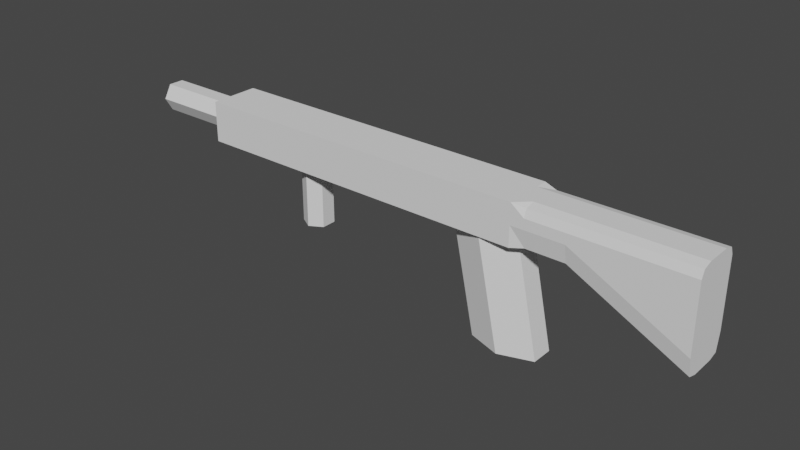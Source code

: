 # Source: testsizerifle.blend  (saved by Blender 2.81.16; exported with 4.5.12 LTS)
import bpy
from mathutils import Matrix  # noqa: F401  (used for matrix-valued properties, if any)

bpy.ops.wm.read_factory_settings(use_empty=True)
scene = bpy.context.scene
scene.name = 'Scene'

# ---- collections
col_collection = bpy.data.collections.new('Collection'); scene.collection.children.link(col_collection)

# ---- world
world_world = bpy.data.worlds.new('World'); scene.world = world_world
world_world.use_nodes = True; world_world.node_tree.nodes.clear()
_N = world_world.node_tree.nodes; _L = world_world.node_tree.links
n0 = _N.new('ShaderNodeOutputWorld'); n0.name = 'World Output'; n0.location = (300, 300)
n1 = _N.new('ShaderNodeBackground'); n1.name = 'Background'; n1.location = (10, 300)
n1.inputs[0].default_value = (0.05088, 0.05088, 0.05088, 1.0)
_L.new(n1.outputs[0], n0.inputs[0])
n0.is_active_output = True
world_world.color = (0.05088, 0.05088, 0.05088)
world_world.use_sun_shadow = False
world_world.sun_shadow_jitter_overblur = 0.0

# ---- meshes
me_cylinder_001 = bpy.data.meshes.new('Cylinder.001')
me_cylinder_001.from_pydata([(0.04288, 0.04108, 0.0), (0.0, 0.04108, 0.203), (0.1045, 0.02054, 0.0), (0.06157, 0.02054, 0.203), (0.1045, -0.02054, 0.0), (0.06157, -0.02054, 0.203), (0.04288, -0.04108, 0.0), (-6.216e-09, -0.04108, 0.203), (-0.01869, -0.02054, 0.0), (-0.06157, -0.02054, 0.203), (-0.01869, 0.02054, 0.0), (-0.06157, 0.02054, 0.203), (-0.586, -0.04675, 0.2009), (-0.586, -0.04675, 0.2774), (-0.586, 0.04675, 0.2009), (-0.586, 0.04675, 0.2774), (0.0856, -0.04077, 0.2058), (0.0856, -0.04077, 0.2725), (0.0856, 0.04077, 0.2058), (0.0856, 0.04077, 0.2725), (-0.7497, 0.01887, 0.2392), (-0.5796, 0.02791, 0.2392), (-0.7497, 0.008694, 0.2215), (-0.5796, 0.01322, 0.2137), (-0.7497, -0.01166, 0.2215), (-0.5796, -0.01618, 0.2137), (-0.7497, -0.02183, 0.2392), (-0.5796, -0.03088, 0.2392), (-0.7497, -0.01166, 0.2568), (-0.5796, -0.01618, 0.2646), (-0.7497, 0.008694, 0.2568), (-0.5796, 0.01322, 0.2646), (-0.586, 0.0, 0.2009), (-0.586, 0.0, 0.2774), (0.0856, 0.0, 0.2009), (0.0856, 0.0, 0.2774), (-0.586, -0.04675, 0.2392), (-0.586, 0.04675, 0.2392), (0.0856, 0.04675, 0.2392), (0.0856, -0.04675, 0.2392), (0.369, 0.0, 0.09485), (-0.586, 0.0, 0.2392), (-0.7497, 0.02791, 0.2392), (-0.7497, 0.01322, 0.2137), (-0.7497, -0.01618, 0.2137), (-0.7497, -0.03088, 0.2392), (-0.7497, -0.01618, 0.2646), (-0.7497, 0.01322, 0.2646), (-0.7458, 0.01887, 0.2392), (-0.7458, 0.008694, 0.2215), (-0.7458, -0.01166, 0.2215), (-0.7458, -0.02183, 0.2392), (-0.7458, -0.01166, 0.2568), (-0.7458, 0.008694, 0.2568), (-0.586, -0.02337, 0.2009), (0.0856, -0.02337, 0.2774), (-0.586, -0.02337, 0.2774), (0.0856, -0.02337, 0.2009), (-0.586, -0.02337, 0.2392), (0.369, 0.0, 0.1331), (-0.586, 0.02337, 0.2774), (0.0856, 0.02337, 0.2009), (-0.586, 0.02337, 0.2009), (0.0856, 0.02337, 0.2774), (0.369, 0.04675, 0.1331), (-0.586, 0.02337, 0.2392), (-0.586, -0.04675, 0.2583), (-0.586, 0.04675, 0.2583), (0.0856, 0.04675, 0.2583), (0.0856, -0.04675, 0.2583), (0.369, 0.04675, 0.2583), (-0.586, 0.0, 0.2583), (-0.586, -0.02337, 0.2583), (0.369, -0.04675, 0.1331), (0.369, -0.02337, 0.1331), (-0.586, 0.02337, 0.2583), (0.1582, -0.04675, 0.2392), (0.1582, -0.04077, 0.2725), (0.1582, -0.02337, 0.2774), (0.1582, 0.02337, 0.2009), (0.1582, 0.04077, 0.2058), (0.1582, 0.04675, 0.2392), (0.06091, 0.04675, 0.2009), (0.06091, 0.04675, 0.2774), (0.06091, -0.04675, 0.2009), (0.06091, -0.04675, 0.2774), (0.06091, 0.0, 0.2774), (0.06091, 0.0, 0.2009), (0.06091, -0.04675, 0.2392), (0.06091, 0.04675, 0.2392), (0.06091, -0.02337, 0.2774), (0.06091, -0.02337, 0.2009), (0.06091, 0.02337, 0.2009), (0.06091, 0.02337, 0.2774), (0.06091, -0.04675, 0.2583), (0.06091, 0.04675, 0.2583), (0.1582, -0.04077, 0.2058), (0.1582, -0.02337, 0.2009), (0.1582, 0.0, 0.2009), (0.1582, 0.02337, 0.2774), (0.1582, 0.0, 0.2774), (0.1582, 0.04675, 0.2583), (0.1582, -0.04675, 0.2583), (0.1582, 0.04077, 0.2725), (0.369, -0.02337, 0.2774), (0.369, -0.04077, 0.2725), (0.369, -0.02337, 0.09485), (0.369, 0.02337, 0.1331), (0.369, 0.0, 0.2583), (0.369, -0.04077, 0.09974), (0.369, 0.02337, 0.2774), (0.369, 0.0, 0.2774), (0.369, 0.02337, 0.09485), (0.369, 0.04077, 0.09974), (0.369, -0.04675, 0.2583), (0.369, -0.02337, 0.2583), (0.369, 0.04077, 0.2725), (0.369, 0.02337, 0.2583), (-0.3807, 0.02812, 0.08581), (-0.3807, 0.02812, 0.204), (-0.3563, 0.01406, 0.08581), (-0.3563, 0.01406, 0.204), (-0.3563, -0.01406, 0.08581), (-0.3563, -0.01406, 0.204), (-0.3807, -0.02812, 0.08581), (-0.3807, -0.02812, 0.204), (-0.405, -0.01406, 0.08581), (-0.405, -0.01406, 0.204), (-0.405, 0.01406, 0.08581), (-0.405, 0.01406, 0.204)], [], [(0, 1, 3, 2), (2, 3, 5, 4), (4, 5, 7, 6), (6, 7, 9, 8), (3, 1, 11, 9, 7, 5), (8, 9, 11, 10), (10, 11, 1, 0), (0, 2, 4, 6, 8, 10), (75, 60, 15, 67), (95, 83, 19, 68), (63, 35, 100, 99), (94, 85, 13, 66), (91, 57, 16, 84), (90, 56, 13, 85), (42, 21, 23, 43), (43, 23, 25, 44), (44, 25, 27, 45), (45, 27, 29, 46), (23, 21, 31, 29, 27, 25), (46, 29, 31, 47), (47, 31, 21, 42), (20, 22, 49, 48), (93, 60, 33, 86), (92, 61, 34, 87), (16, 57, 97, 96), (72, 56, 33, 71), (54, 58, 41, 32), (38, 68, 101, 81), (84, 88, 36, 12), (57, 34, 98, 97), (82, 89, 38, 18), (62, 65, 37, 14), (22, 20, 42, 43), (24, 22, 43, 44), (26, 24, 44, 45), (28, 26, 45, 46), (30, 28, 46, 47), (20, 30, 47, 42), (48, 49, 50, 51, 52, 53), (30, 20, 48, 53), (26, 28, 52, 51), (22, 24, 50, 49), (28, 30, 53, 52), (24, 26, 51, 50), (39, 16, 96, 76), (12, 36, 58, 54), (66, 13, 56, 72), (86, 33, 56, 90), (87, 34, 57, 91), (35, 55, 78, 100), (32, 41, 65, 62), (55, 17, 77, 78), (19, 63, 99, 103), (82, 18, 61, 92), (83, 15, 60, 93), (71, 33, 60, 75), (41, 71, 75, 65), (61, 18, 80, 79), (102, 76, 73, 114), (36, 66, 72, 58), (58, 72, 71, 41), (18, 38, 81, 80), (88, 94, 66, 36), (34, 61, 79, 98), (89, 95, 68, 38), (65, 75, 67, 37), (78, 77, 105, 104), (100, 78, 104, 111), (80, 81, 64, 113), (103, 99, 110, 116), (79, 80, 113, 112), (17, 69, 102, 77), (37, 67, 95, 89), (39, 69, 94, 88), (19, 83, 93, 63), (14, 82, 92, 62), (32, 87, 91, 54), (35, 86, 90, 55), (14, 37, 89, 82), (16, 39, 88, 84), (62, 92, 87, 32), (63, 93, 86, 35), (55, 90, 85, 17), (54, 91, 84, 12), (69, 17, 85, 94), (67, 15, 83, 95), (81, 101, 70, 64), (98, 79, 112, 40), (99, 100, 111, 110), (76, 96, 109, 73), (77, 102, 114, 105), (101, 103, 116, 70), (68, 19, 103, 101), (69, 39, 76, 102), (115, 104, 105, 114), (40, 59, 74, 106), (108, 111, 104, 115), (106, 74, 73, 109), (112, 107, 59, 40), (117, 110, 111, 108), (113, 64, 107, 112), (70, 116, 110, 117), (64, 70, 117, 107), (59, 107, 117, 108), (74, 115, 114, 73), (59, 108, 115, 74), (97, 98, 40, 106), (96, 97, 106, 109), (118, 119, 121, 120), (120, 121, 123, 122), (122, 123, 125, 124), (124, 125, 127, 126), (121, 119, 129, 127, 125, 123), (126, 127, 129, 128), (128, 129, 119, 118), (118, 120, 122, 124, 126, 128)])
_uv = me_cylinder_001.uv_layers.new(name='UVMap')
_uv.uv.foreach_set('vector', [1.0, 0.5, 1.0, 0.8439, 0.8333, 0.8439, 0.8333, 0.5, 0.8333, 0.5, 0.8333, 0.8439, 0.6667, 0.8439, 0.6667, 0.5, 0.6667, 0.5, 0.6667, 0.8439, 0.5, 0.8439, 0.5, 0.5, 0.5, 0.5, 0.5, 0.8439, 0.3333, 0.8439, 0.3333, 0.5, 0.4578, 0.37, 0.25, 0.49, 0.04215, 0.37, 0.04215, 0.13, 0.25, 0.01, 0.4578, 0.13, 0.3333, 0.5, 0.3333, 0.8439, 0.1667, 0.8439, 0.1667, 0.5, 0.1667, 0.5, 0.1667, 0.8439, -8.941e-08, 0.8439, -8.941e-08, 0.5, 0.75, 0.49, 0.9578, 0.37, 0.9578, 0.13, 0.75, 0.01, 0.5422, 0.13, 0.5422, 0.37, 0.5625, 0.1875, 0.625, 0.1875, 0.625, 0.25, 0.5625, 0.25, 0.5625, 0.4835, 0.625, 0.4835, 0.625, 0.5, 0.5625, 0.5, 0.625, 0.5625, 0.625, 0.625, 0.625, 0.625, 0.625, 0.5625, 0.5625, 0.7665, 0.625, 0.7665, 0.625, 1.0, 0.5625, 1.0, 0.3585, 0.6875, 0.375, 0.6875, 0.375, 0.75, 0.3585, 0.75, 0.6415, 0.6875, 0.875, 0.6875, 0.875, 0.75, 0.6415, 0.75, 1.0, 0.5, 1.0, 1.0, 0.8333, 1.0, 0.8333, 0.5, 0.8333, 0.5, 0.8333, 1.0, 0.6667, 1.0, 0.6667, 0.5, 0.6667, 0.5, 0.6667, 1.0, 0.5, 1.0, 0.5, 0.5, 0.5, 0.5, 0.5, 1.0, 0.3333, 1.0, 0.3333, 0.5, 0.4578, 0.37, 0.25, 0.49, 0.04215, 0.37, 0.04215, 0.13, 0.25, 0.01, 0.4578, 0.13, 0.3333, 0.5, 0.3333, 1.0, 0.1667, 1.0, 0.1667, 0.5, 0.1667, 0.5, 0.1667, 1.0, -8.941e-08, 1.0, -8.941e-08, 0.5, 0.75, 0.4162, 0.8939, 0.3331, 0.8939, 0.3331, 0.75, 0.4162, 0.6415, 0.5625, 0.875, 0.5625, 0.875, 0.625, 0.6415, 0.625, 0.3585, 0.5625, 0.375, 0.5625, 0.375, 0.625, 0.3585, 0.625, 0.375, 0.75, 0.375, 0.6875, 0.375, 0.6875, 0.375, 0.75, 0.5625, 0.0625, 0.625, 0.0625, 0.625, 0.125, 0.5625, 0.125, 0.375, 0.0625, 0.5, 0.0625, 0.5, 0.125, 0.375, 0.125, 0.5, 0.5, 0.5625, 0.5, 0.5625, 0.5, 0.5, 0.5, 0.375, 0.7665, 0.5, 0.7665, 0.5, 1.0, 0.375, 1.0, 0.375, 0.6875, 0.375, 0.625, 0.375, 0.625, 0.375, 0.6875, 0.375, 0.4835, 0.5, 0.4835, 0.5, 0.5, 0.375, 0.5, 0.375, 0.1875, 0.5, 0.1875, 0.5, 0.25, 0.375, 0.25, 0.8939, 0.3331, 0.75, 0.4162, 0.75, 0.49, 0.9578, 0.37, 0.8939, 0.1669, 0.8939, 0.3331, 0.9578, 0.37, 0.9578, 0.13, 0.75, 0.08383, 0.8939, 0.1669, 0.9578, 0.13, 0.75, 0.01, 0.6061, 0.1669, 0.75, 0.08383, 0.75, 0.01, 0.5422, 0.13, 0.6061, 0.3331, 0.6061, 0.1669, 0.5422, 0.13, 0.5422, 0.37, 0.75, 0.4162, 0.6061, 0.3331, 0.5422, 0.37, 0.75, 0.49, 0.75, 0.4162, 0.8939, 0.3331, 0.8939, 0.1669, 0.75, 0.08383, 0.6061, 0.1669, 0.6061, 0.3331, 0.6061, 0.3331, 0.75, 0.4162, 0.75, 0.4162, 0.6061, 0.3331, 0.75, 0.08383, 0.6061, 0.1669, 0.6061, 0.1669, 0.75, 0.08383, 0.8939, 0.3331, 0.8939, 0.1669, 0.8939, 0.1669, 0.8939, 0.3331, 0.6061, 0.1669, 0.6061, 0.3331, 0.6061, 0.3331, 0.6061, 0.1669, 0.8939, 0.1669, 0.75, 0.08383, 0.75, 0.08383, 0.8939, 0.1669, 0.5, 0.75, 0.375, 0.75, 0.375, 0.75, 0.5, 0.75, 0.375, 0.0, 0.5, 0.0, 0.5, 0.0625, 0.375, 0.0625, 0.5625, 0.0, 0.625, 0.0, 0.625, 0.0625, 0.5625, 0.0625, 0.6415, 0.625, 0.875, 0.625, 0.875, 0.6875, 0.6415, 0.6875, 0.3585, 0.625, 0.375, 0.625, 0.375, 0.6875, 0.3585, 0.6875, 0.625, 0.625, 0.625, 0.6875, 0.625, 0.6875, 0.625, 0.625, 0.375, 0.125, 0.5, 0.125, 0.5, 0.1875, 0.375, 0.1875, 0.625, 0.6875, 0.625, 0.75, 0.625, 0.75, 0.625, 0.6875, 0.625, 0.5, 0.625, 0.5625, 0.625, 0.5625, 0.625, 0.5, 0.3585, 0.5, 0.375, 0.5, 0.375, 0.5625, 0.3585, 0.5625, 0.6415, 0.5, 0.875, 0.5, 0.875, 0.5625, 0.6415, 0.5625, 0.5625, 0.125, 0.625, 0.125, 0.625, 0.1875, 0.5625, 0.1875, 0.5, 0.125, 0.5625, 0.125, 0.5625, 0.1875, 0.5, 0.1875, 0.375, 0.5625, 0.375, 0.5, 0.375, 0.5, 0.375, 0.5625, 0.5625, 0.75, 0.5, 0.75, 0.5, 0.75, 0.5625, 0.75, 0.5, 0.0, 0.5625, 0.0, 0.5625, 0.0625, 0.5, 0.0625, 0.5, 0.0625, 0.5625, 0.0625, 0.5625, 0.125, 0.5, 0.125, 0.375, 0.5, 0.5, 0.5, 0.5, 0.5, 0.375, 0.5, 0.5, 0.7665, 0.5625, 0.7665, 0.5625, 1.0, 0.5, 1.0, 0.375, 0.625, 0.375, 0.5625, 0.375, 0.5625, 0.375, 0.625, 0.5, 0.4835, 0.5625, 0.4835, 0.5625, 0.5, 0.5, 0.5, 0.5, 0.1875, 0.5625, 0.1875, 0.5625, 0.25, 0.5, 0.25, 0.625, 0.6875, 0.625, 0.75, 0.625, 0.75, 0.625, 0.6875, 0.625, 0.625, 0.625, 0.6875, 0.625, 0.6875, 0.625, 0.625, 0.375, 0.5, 0.5, 0.5, 0.5, 0.5, 0.375, 0.5, 0.625, 0.5, 0.625, 0.5625, 0.625, 0.5625, 0.625, 0.5, 0.375, 0.5625, 0.375, 0.5, 0.375, 0.5, 0.375, 0.5625, 0.625, 0.75, 0.5625, 0.75, 0.5625, 0.75, 0.625, 0.75, 0.5, 0.25, 0.5625, 0.25, 0.5625, 0.4835, 0.5, 0.4835, 0.5, 0.75, 0.5625, 0.75, 0.5625, 0.7665, 0.5, 0.7665, 0.625, 0.5, 0.6415, 0.5, 0.6415, 0.5625, 0.625, 0.5625, 0.125, 0.5, 0.3585, 0.5, 0.3585, 0.5625, 0.125, 0.5625, 0.125, 0.625, 0.3585, 0.625, 0.3585, 0.6875, 0.125, 0.6875, 0.625, 0.625, 0.6415, 0.625, 0.6415, 0.6875, 0.625, 0.6875, 0.375, 0.25, 0.5, 0.25, 0.5, 0.4835, 0.375, 0.4835, 0.375, 0.75, 0.5, 0.75, 0.5, 0.7665, 0.375, 0.7665, 0.125, 0.5625, 0.3585, 0.5625, 0.3585, 0.625, 0.125, 0.625, 0.625, 0.5625, 0.6415, 0.5625, 0.6415, 0.625, 0.625, 0.625, 0.625, 0.6875, 0.6415, 0.6875, 0.6415, 0.75, 0.625, 0.75, 0.125, 0.6875, 0.3585, 0.6875, 0.3585, 0.75, 0.125, 0.75, 0.5625, 0.75, 0.625, 0.75, 0.625, 0.7665, 0.5625, 0.7665, 0.5625, 0.25, 0.625, 0.25, 0.625, 0.4835, 0.5625, 0.4835, 0.5, 0.5, 0.5625, 0.5, 0.5625, 0.5, 0.5, 0.5, 0.375, 0.625, 0.375, 0.5625, 0.375, 0.5625, 0.375, 0.625, 0.625, 0.5625, 0.625, 0.625, 0.625, 0.625, 0.625, 0.5625, 0.5, 0.75, 0.375, 0.75, 0.375, 0.75, 0.5, 0.75, 0.625, 0.75, 0.5625, 0.75, 0.5625, 0.75, 0.625, 0.75, 0.5625, 0.5, 0.625, 0.5, 0.625, 0.5, 0.5625, 0.5, 0.5625, 0.5, 0.625, 0.5, 0.625, 0.5, 0.5625, 0.5, 0.5625, 0.75, 0.5, 0.75, 0.5, 0.75, 0.5625, 0.75, 0.5625, 0.6875, 0.625, 0.6875, 0.625, 0.75, 0.5625, 0.75, 0.375, 0.625, 0.5, 0.625, 0.5, 0.6875, 0.375, 0.6875, 0.5625, 0.625, 0.625, 0.625, 0.625, 0.6875, 0.5625, 0.6875, 0.375, 0.6875, 0.5, 0.6875, 0.5, 0.75, 0.375, 0.75, 0.375, 0.5625, 0.5, 0.5625, 0.5, 0.625, 0.375, 0.625, 0.5625, 0.5625, 0.625, 0.5625, 0.625, 0.625, 0.5625, 0.625, 0.375, 0.5, 0.5, 0.5, 0.5, 0.5625, 0.375, 0.5625, 0.5625, 0.5, 0.625, 0.5, 0.625, 0.5625, 0.5625, 0.5625, 0.5, 0.5, 0.5625, 0.5, 0.5625, 0.5625, 0.5, 0.5625, 0.5, 0.625, 0.5, 0.5625, 0.5625, 0.5625, 0.5625, 0.625, 0.5, 0.6875, 0.5625, 0.6875, 0.5625, 0.75, 0.5, 0.75, 0.5, 0.625, 0.5625, 0.625, 0.5625, 0.6875, 0.5, 0.6875, 0.375, 0.6875, 0.375, 0.625, 0.375, 0.625, 0.375, 0.6875, 0.375, 0.75, 0.375, 0.6875, 0.375, 0.6875, 0.375, 0.75, 1.0, 0.5, 1.0, 1.0, 0.8333, 1.0, 0.8333, 0.5, 0.8333, 0.5, 0.8333, 1.0, 0.6667, 1.0, 0.6667, 0.5, 0.6667, 0.5, 0.6667, 1.0, 0.5, 1.0, 0.5, 0.5, 0.5, 0.5, 0.5, 1.0, 0.3333, 1.0, 0.3333, 0.5, 0.4578, 0.37, 0.25, 0.49, 0.04215, 0.37, 0.04215, 0.13, 0.25, 0.01, 0.4578, 0.13, 0.3333, 0.5, 0.3333, 1.0, 0.1667, 1.0, 0.1667, 0.5, 0.1667, 0.5, 0.1667, 1.0, -8.941e-08, 1.0, -8.941e-08, 0.5, 0.75, 0.49, 0.9578, 0.37, 0.9578, 0.13, 0.75, 0.01, 0.5422, 0.13, 0.5422, 0.37])
me_cylinder_001.use_remesh_fix_poles = True
me_cylinder_001.use_remesh_preserve_attributes = False
me_cylinder_001.use_mirror_vertex_groups = False
me_cylinder_001.update()

# ---- objects
ob_cylinder = bpy.data.objects.new('Cylinder', me_cylinder_001)

# ---- transforms, parenting, visibility, modifiers, constraints
ob_cylinder.location = (0.0, 0.0, 0.0)
ob_cylinder.lineart.crease_threshold = 0.0

# ---- collection membership
col_collection.objects.link(ob_cylinder)

# ---- scene / render settings (as saved in the file)
scene.frame_start = 1; scene.frame_end = 250; scene.frame_set(1)
scene.render.engine = 'BLENDER_EEVEE_NEXT'
scene.cycles.use_denoising = False
scene.cycles.samples = 128
scene.cycles.sampling_pattern = 'TABULATED_SOBOL'
scene.cycles.use_adaptive_sampling = False
scene.cycles.use_light_tree = False
scene.view_settings.view_transform = 'Filmic'
bpy.context.view_layer.update()

# ---- added for rendering (the .blend has no active camera and no usable light): camera, sun
cam_auto = bpy.data.cameras.new('AutoCamera')
cam_auto.lens = 50.0
cam_auto.sensor_width = 36.0
cam_auto.clip_end = 1000.0
ob_auto_camera = bpy.data.objects.new('AutoCamera', cam_auto)
scene.collection.objects.link(ob_auto_camera)
ob_auto_camera.location = (0.879575, -1.28393, 0.994671)
ob_auto_camera.rotation_euler = (1.09748, -7.21219e-08, 0.694738)
scene.camera = ob_auto_camera
light_auto_sun = bpy.data.lights.new('AutoSun', 'SUN')
light_auto_sun.energy = 3.0
light_auto_sun.angle = 0.0523599
ob_auto_sun = bpy.data.objects.new('AutoSun', light_auto_sun)
scene.collection.objects.link(ob_auto_sun)
ob_auto_sun.rotation_euler = (0.872665, 0.174533, 0.523599)
bpy.context.view_layer.update()

